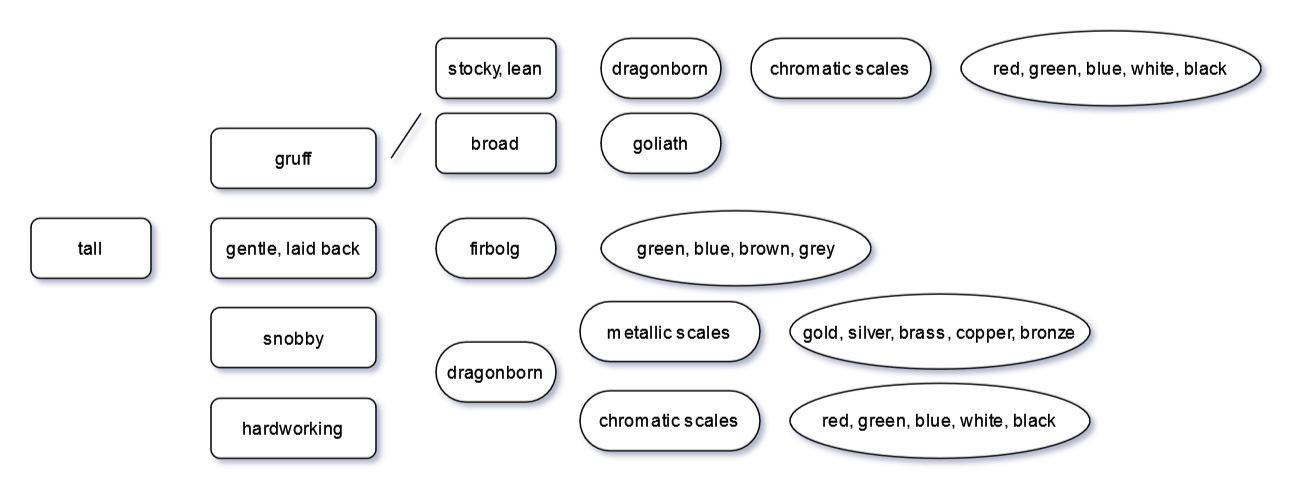

The diagram above was exported from draw.io. Its source (the exported page's mxGraphModel, read from the mxfile embedded in the PNG):
<mxGraphModel dx="1290" dy="538" grid="1" gridSize="10" guides="1" tooltips="1" connect="1" arrows="1" fold="1" page="1" pageScale="1" pageWidth="850" pageHeight="1100" math="0" shadow="0">
  <root>
    <mxCell id="0" />
    <mxCell id="1" parent="0" />
    <mxCell id="2" value="" style="group" vertex="1" connectable="0" parent="1">
      <mxGeometry x="600" y="1710" width="820" height="280" as="geometry" />
    </mxCell>
    <mxCell id="3" value="tall" style="rounded=1;whiteSpace=wrap;html=1;" vertex="1" parent="2">
      <mxGeometry y="120" width="80" height="40" as="geometry" />
    </mxCell>
    <mxCell id="4" value="broad" style="rounded=1;whiteSpace=wrap;html=1;" vertex="1" parent="2">
      <mxGeometry x="270" y="50" width="80" height="40" as="geometry" />
    </mxCell>
    <mxCell id="5" value="stocky, lean" style="rounded=1;whiteSpace=wrap;html=1;" vertex="1" parent="2">
      <mxGeometry x="270" width="80" height="40" as="geometry" />
    </mxCell>
    <mxCell id="6" value="snobby" style="rounded=1;whiteSpace=wrap;html=1;" vertex="1" parent="2">
      <mxGeometry x="120" y="179.5" width="110" height="40" as="geometry" />
    </mxCell>
    <mxCell id="7" value="gruff" style="rounded=1;whiteSpace=wrap;html=1;" vertex="1" parent="2">
      <mxGeometry x="120" y="60" width="110" height="40" as="geometry" />
    </mxCell>
    <mxCell id="8" value="gentle, laid back" style="rounded=1;whiteSpace=wrap;html=1;" vertex="1" parent="2">
      <mxGeometry x="120" y="120" width="110" height="40" as="geometry" />
    </mxCell>
    <mxCell id="9" value="firbolg" style="rounded=1;whiteSpace=wrap;html=1;arcSize=50;" vertex="1" parent="2">
      <mxGeometry x="270" y="120" width="80" height="40" as="geometry" />
    </mxCell>
    <mxCell id="10" value="green, blue, brown, grey" style="ellipse;whiteSpace=wrap;html=1;" vertex="1" parent="2">
      <mxGeometry x="380" y="115" width="180" height="50" as="geometry" />
    </mxCell>
    <mxCell id="11" value="" style="endArrow=none;html=1;rounded=0;" edge="1" parent="2">
      <mxGeometry width="50" height="50" relative="1" as="geometry">
        <mxPoint x="240" y="80" as="sourcePoint" />
        <mxPoint x="260" y="50" as="targetPoint" />
      </mxGeometry>
    </mxCell>
    <mxCell id="12" value="goliath" style="rounded=1;whiteSpace=wrap;html=1;arcSize=50;" vertex="1" parent="2">
      <mxGeometry x="380" y="50" width="80" height="40" as="geometry" />
    </mxCell>
    <mxCell id="13" value="dragonborn" style="rounded=1;whiteSpace=wrap;html=1;arcSize=50;" vertex="1" parent="2">
      <mxGeometry x="380" width="80" height="40" as="geometry" />
    </mxCell>
    <mxCell id="14" value="chromatic scales" style="rounded=1;whiteSpace=wrap;html=1;arcSize=50;" vertex="1" parent="2">
      <mxGeometry x="480" width="120" height="40" as="geometry" />
    </mxCell>
    <mxCell id="15" value="red, green, blue, white, black" style="ellipse;whiteSpace=wrap;html=1;" vertex="1" parent="2">
      <mxGeometry x="620" y="-5" width="200" height="50" as="geometry" />
    </mxCell>
    <mxCell id="16" value="hardworking" style="rounded=1;whiteSpace=wrap;html=1;" vertex="1" parent="2">
      <mxGeometry x="120" y="240" width="110" height="40" as="geometry" />
    </mxCell>
    <mxCell id="17" value="dragonborn" style="rounded=1;whiteSpace=wrap;html=1;arcSize=50;" vertex="1" parent="2">
      <mxGeometry x="270" y="202.5" width="80" height="40" as="geometry" />
    </mxCell>
    <mxCell id="18" value="metallic scales" style="rounded=1;whiteSpace=wrap;html=1;arcSize=50;" vertex="1" parent="2">
      <mxGeometry x="366" y="175.5" width="120" height="40" as="geometry" />
    </mxCell>
    <mxCell id="19" value="gold, silver, brass, copper, bronze" style="ellipse;whiteSpace=wrap;html=1;" vertex="1" parent="2">
      <mxGeometry x="506" y="170.5" width="200" height="50" as="geometry" />
    </mxCell>
    <mxCell id="20" value="chromatic scales" style="rounded=1;whiteSpace=wrap;html=1;arcSize=50;" vertex="1" parent="2">
      <mxGeometry x="366" y="235" width="120" height="40" as="geometry" />
    </mxCell>
    <mxCell id="21" value="red, green, blue, white, black" style="ellipse;whiteSpace=wrap;html=1;" vertex="1" parent="2">
      <mxGeometry x="506" y="230" width="200" height="50" as="geometry" />
    </mxCell>
  </root>
</mxGraphModel>